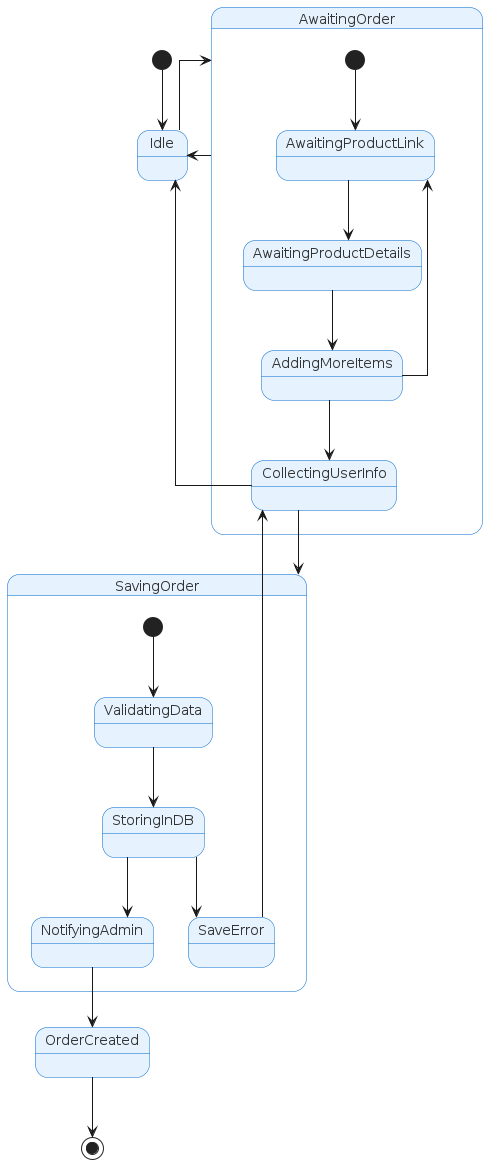

The diagram above was rendered by PlantUML. Its source (embedded in the PNG):
@startuml
skinparam state {
  BackgroundColor #E6F3FF
  BorderColor #0066CC
  FontColor #333333
  Padding 20
}
skinparam linetype ortho

top to bottom direction

[*] --> Idle

Idle --> AwaitingOrder : /order command

state AwaitingOrder {
  [*] --> AwaitingProductLink
  AwaitingProductLink --> AwaitingProductDetails : Link received
  AwaitingProductDetails --> AddingMoreItems : Details entered
  AddingMoreItems --> AwaitingProductLink : "Add more" selected
  AddingMoreItems --> CollectingUserInfo : "Proceed" selected
}

CollectingUserInfo --> SavingOrder : User info completed

state SavingOrder {
  [*] --> ValidatingData
  ValidatingData --> StoringInDB : Data valid
  StoringInDB --> NotifyingAdmin : Order saved
  StoringInDB --> SaveError : DB error
}

SaveError --> CollectingUserInfo : Retry with corrected data

NotifyingAdmin --> OrderCreated : Admin notified
OrderCreated --> [*] : Success message

AwaitingOrder --> Idle : Cancel command
CollectingUserInfo --> Idle : Cancel command
@enduml